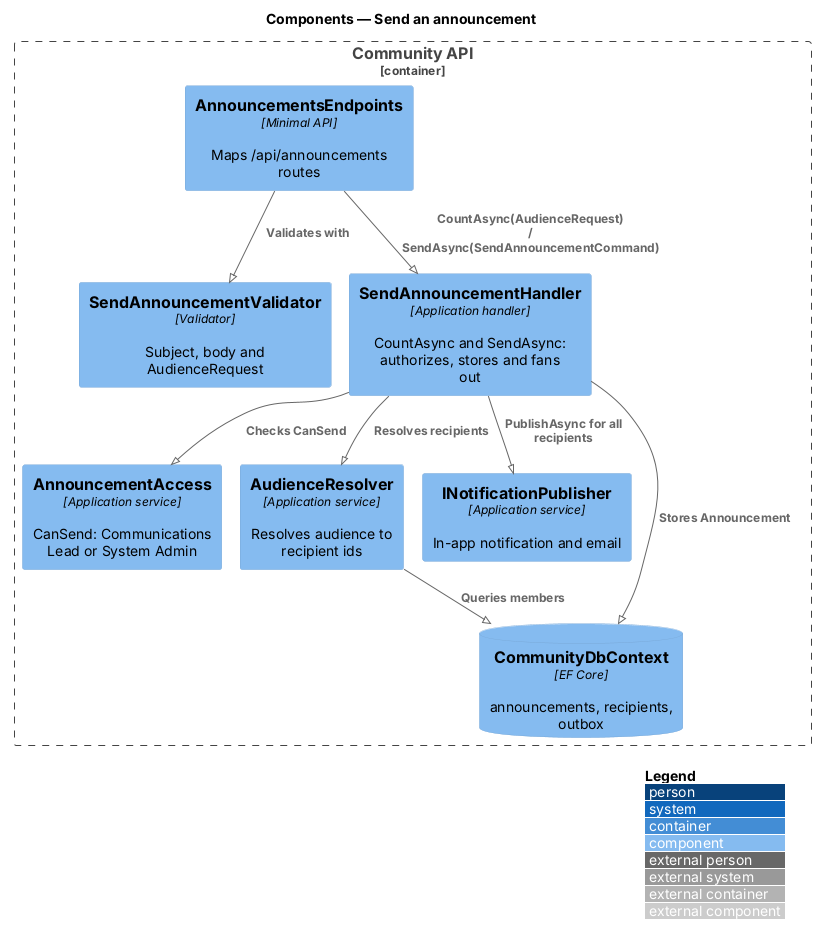

The diagram above was rendered by PlantUML. Its source (embedded in the PNG):
@startuml
!pragma layout smetana
!include <C4/C4_Component>
LAYOUT_WITH_LEGEND()
title Components — Send an announcement
Container_Boundary(api, "Community API") {
  Component(ep, "AnnouncementsEndpoints", "Minimal API", "Maps /api/announcements routes")
  Component(val, "SendAnnouncementValidator", "Validator", "Subject, body and AudienceRequest")
  Component(send, "SendAnnouncementHandler", "Application handler", "CountAsync and SendAsync: authorizes, stores and fans out")
  Component(access, "AnnouncementAccess", "Application service", "CanSend: Communications Lead or System Admin")
  Component(aud, "AudienceResolver", "Application service", "Resolves audience to recipient ids")
  Component(pub, "INotificationPublisher", "Application service", "In-app notification and email")
  ComponentDb(db, "CommunityDbContext", "EF Core", "announcements, recipients, outbox")
}
Rel(ep, val, "Validates with")
Rel(ep, send, "CountAsync(AudienceRequest) / SendAsync(SendAnnouncementCommand)")
Rel(send, access, "Checks CanSend")
Rel(send, aud, "Resolves recipients")
Rel(aud, db, "Queries members")
Rel(send, pub, "PublishAsync for all recipients")
Rel(send, db, "Stores Announcement")
@enduml